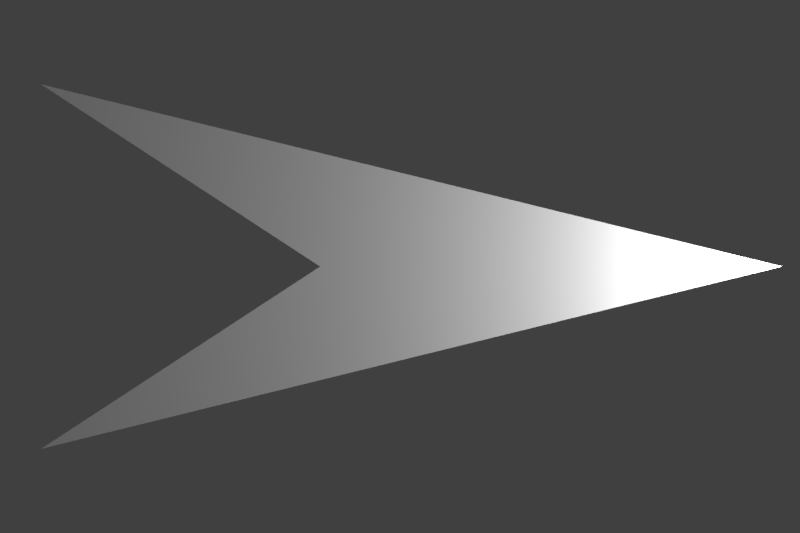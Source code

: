 # Source: Ship.blend  (saved by Blender 2.79.0; exported with 4.5.12 LTS)
import bpy
from mathutils import Matrix  # noqa: F401  (used for matrix-valued properties, if any)

bpy.ops.wm.read_factory_settings(use_empty=True)
scene = bpy.context.scene
scene.name = 'Scene'

# ---- collections
col_collection_1 = bpy.data.collections.new('Collection 1'); scene.collection.children.link(col_collection_1)

# ---- materials (node trees are filled in below, after node groups)
mat_material_001 = bpy.data.materials.new('Material.001')
mat_material_001.alpha_threshold = 0.0
mat_material_001.use_transparent_shadow = False
mat_material_001.diffuse_color = (1.0, 1.0, 1.0, 1.0)
mat_material_001.roughness = 0.5
mat_material_001.specular_intensity = 0.0

# ---- material node trees

# ---- world
world_world = bpy.data.worlds.new('World'); scene.world = world_world
world_world.color = (0.05088, 0.05088, 0.05088)
world_world.use_sun_shadow = False
world_world.sun_shadow_jitter_overblur = 0.0
world_world.cycles.sampling_method = 'MANUAL'

# ---- cameras
cam_camera = bpy.data.cameras.new('Camera')
cam_camera.clip_end = 100.0
cam_camera.lens = 35.0
cam_camera.sensor_width = 32.0
cam_camera.sensor_height = 18.0
cam_camera.ortho_scale = 8.214
cam_camera.dof.focus_distance = 0.0
cam_camera.dof.aperture_fstop = 128.0

# ---- lights
light_spot_001 = bpy.data.lights.new('Spot.001', 'POINT')
light_spot_001.color = (1.0, 1.0, 0.6962)
light_spot_001.transmission_factor = 0.0
light_spot_001.energy = 25.0
light_spot_001.shadow_buffer_clip_start = 0.5
light_spot_001.shadow_soft_size = 0.1
light_spot_001.shadow_maximum_resolution = 0.006
light_spot_001.use_absolute_resolution = True
light_spot = bpy.data.lights.new('Spot', 'SPOT')
light_spot.transmission_factor = 0.0
light_spot.energy = 5000.0
light_spot.shadow_buffer_clip_start = 0.5
light_spot.shadow_soft_size = 0.1
light_spot.shadow_maximum_resolution = 0.006
light_spot.use_absolute_resolution = True
light_spot.spot_blend = 0.0

# ---- meshes
me_funky_hillar_elzing = bpy.data.meshes.new('Funky Hillar-Elzing')
me_funky_hillar_elzing.from_pydata([(-4.768e-07, 0.0, 15.0), (6.666, 0.0, -4.998), (10.0, 9.999, -15.0), (10.0, -9.999, -15.0), (-10.0, 9.999, -15.0), (-4.768e-07, 6.666, -4.998), (-9.999, 9.999, -15.0), (-10.0, -9.999, -15.0), (-4.768e-07, -6.666, -4.998), (-9.999, -9.999, -15.0), (-4.768e-07, 0.0, -4.998), (-6.666, 0.0, -4.998)], [], [(0, 1, 2), (0, 3, 1), (4, 5, 6), (0, 7, 8), (9, 8, 7), (1, 10, 2), (3, 0, 8), (6, 10, 11), (6, 11, 4), (4, 0, 5), (2, 5, 0), (3, 8, 10), (10, 9, 11), (7, 11, 9), (3, 10, 1), (10, 8, 9), (5, 10, 6), (0, 4, 11), (0, 11, 7), (10, 5, 2)])
me_funky_hillar_elzing.materials.append(mat_material_001)
me_funky_hillar_elzing.use_remesh_preserve_volume = False
me_funky_hillar_elzing.use_remesh_preserve_attributes = False
me_funky_hillar_elzing.use_mirror_vertex_groups = False
me_funky_hillar_elzing.update()

# ---- objects
ob_point = bpy.data.objects.new('Point', light_spot_001)
ob_spot = bpy.data.objects.new('Spot', light_spot)
ob_funky_hillar_elzing = bpy.data.objects.new('Funky Hillar-Elzing', me_funky_hillar_elzing)
ob_camera = bpy.data.objects.new('Camera', cam_camera)

# ---- transforms, parenting, visibility, modifiers, constraints
ob_point.location = (0.0, 1.597, 0.0)
ob_point.rotation_euler = (-1.571, 0.0, 0.0)
ob_point.lineart.crease_threshold = 0.0
ob_spot.location = (0.0, -6.0, 0.0)
ob_spot.rotation_euler = (1.571, 0.0, 0.0)
ob_spot.lineart.crease_threshold = 0.0
ob_funky_hillar_elzing.location = (0.0, -0.4546, 0.0)
ob_funky_hillar_elzing.rotation_euler = (1.571, 0.0, 0.0)
ob_funky_hillar_elzing.scale = (0.1617, 0.1617, 0.2426)
ob_funky_hillar_elzing.lineart.crease_threshold = 0.0
ob_camera.location = (0.0, 0.0, 9.38)
ob_camera.rotation_euler = (0.0, 0.0, -1.571)
ob_camera.lock_rotations_4d = False
ob_camera.empty_display_type = 'ARROWS'
ob_camera.color = (0.0, 0.0, 0.0, 0.0)
ob_camera.display_type = 'WIRE'
ob_camera.lineart.crease_threshold = 0.0

# ---- collection membership
col_collection_1.objects.link(ob_point)
col_collection_1.objects.link(ob_spot)
col_collection_1.objects.link(ob_funky_hillar_elzing)
col_collection_1.objects.link(ob_camera)

# ---- scene / render settings (as saved in the file)
scene.camera = ob_camera
scene.frame_start = 0; scene.frame_end = 29; scene.frame_set(0)
scene.render.engine = 'BLENDER_EEVEE_NEXT'
scene.render.image_settings.color_depth = '16'
scene.render.image_settings.compression = 0
scene.render.resolution_x = 75
scene.render.resolution_y = 50
scene.render.fps = 60
scene.render.dither_intensity = 0.0
scene.render.film_transparent = True
scene.cycles.use_denoising = False
scene.cycles.samples = 128
scene.cycles.sampling_pattern = 'TABULATED_SOBOL'
scene.cycles.use_adaptive_sampling = False
scene.cycles.use_light_tree = False
scene.cycles.blur_glossy = 0.0
scene.cycles.sample_clamp_indirect = 0.0
scene.view_settings.view_transform = 'Standard'
bpy.context.view_layer.update()
